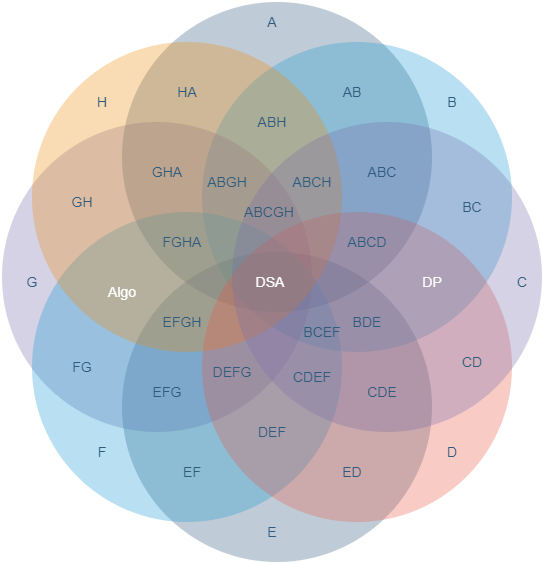

The diagram above was exported from draw.io. Its source (the exported page's mxGraphModel, read from the mxfile embedded in the PNG):
<mxGraphModel dx="852" dy="376" grid="1" gridSize="10" guides="1" tooltips="1" connect="1" arrows="1" fold="1" page="1" pageScale="1" pageWidth="1169" pageHeight="827" background="none" math="0" shadow="0">
  <root>
    <mxCell id="0" />
    <mxCell id="1" parent="0" />
    <mxCell id="21592" value="" style="ellipse;whiteSpace=wrap;html=1;aspect=fixed;rounded=1;shadow=0;labelBackgroundColor=none;strokeColor=none;strokeWidth=3;fillColor=#2f5b7c;gradientColor=none;fontFamily=Helvetica;fontSize=14;fontColor=#AE4132;align=center;opacity=30;" parent="1" vertex="1">
      <mxGeometry x="434.5" y="383.5" width="310" height="310" as="geometry" />
    </mxCell>
    <mxCell id="21593" value="" style="ellipse;whiteSpace=wrap;html=1;aspect=fixed;rounded=1;shadow=0;labelBackgroundColor=none;strokeColor=none;strokeWidth=3;fillColor=#2f5b7c;gradientColor=none;fontFamily=Helvetica;fontSize=14;fontColor=#AE4132;align=center;opacity=30;" parent="1" vertex="1">
      <mxGeometry x="434.5" y="133.5" width="310" height="310" as="geometry" />
    </mxCell>
    <mxCell id="21594" value="" style="ellipse;whiteSpace=wrap;html=1;aspect=fixed;rounded=1;shadow=0;labelBackgroundColor=none;strokeColor=none;strokeWidth=3;fillColor=#1699D3;gradientColor=none;fontFamily=Helvetica;fontSize=14;fontColor=#AE4132;align=center;opacity=30;" parent="1" vertex="1">
      <mxGeometry x="514.5" y="173.5" width="310" height="310" as="geometry" />
    </mxCell>
    <mxCell id="21595" value="" style="ellipse;whiteSpace=wrap;html=1;aspect=fixed;rounded=1;shadow=0;labelBackgroundColor=none;strokeColor=none;strokeWidth=3;fillColor=#736CA8;gradientColor=none;fontFamily=Helvetica;fontSize=14;fontColor=#AE4132;align=center;opacity=30;" parent="1" vertex="1">
      <mxGeometry x="314.5" y="253.5" width="310" height="310" as="geometry" />
    </mxCell>
    <mxCell id="21596" value="" style="ellipse;whiteSpace=wrap;html=1;aspect=fixed;rounded=1;shadow=0;labelBackgroundColor=none;strokeColor=none;strokeWidth=3;fillColor=#1699D3;gradientColor=none;fontFamily=Helvetica;fontSize=14;fontColor=#AE4132;align=center;opacity=30;" parent="1" vertex="1">
      <mxGeometry x="344.5" y="343.5" width="310" height="310" as="geometry" />
    </mxCell>
    <mxCell id="21597" value="" style="ellipse;whiteSpace=wrap;html=1;aspect=fixed;rounded=1;shadow=0;labelBackgroundColor=none;strokeColor=none;strokeWidth=3;fillColor=#F08705;gradientColor=none;fontFamily=Helvetica;fontSize=14;fontColor=#AE4132;align=center;opacity=30;" parent="1" vertex="1">
      <mxGeometry x="344.5" y="173.5" width="310" height="310" as="geometry" />
    </mxCell>
    <mxCell id="21598" value="" style="ellipse;whiteSpace=wrap;html=1;aspect=fixed;rounded=1;shadow=0;labelBackgroundColor=none;strokeColor=none;strokeWidth=3;fillColor=#E85642;gradientColor=none;fontFamily=Helvetica;fontSize=14;fontColor=#AE4132;align=center;opacity=30;" parent="1" vertex="1">
      <mxGeometry x="514.5" y="343.5" width="310" height="310" as="geometry" />
    </mxCell>
    <mxCell id="21599" value="" style="ellipse;whiteSpace=wrap;html=1;aspect=fixed;rounded=1;shadow=0;labelBackgroundColor=none;strokeColor=none;strokeWidth=3;fillColor=#736CA8;gradientColor=none;fontFamily=Helvetica;fontSize=14;fontColor=#AE4132;align=center;opacity=30;" parent="1" vertex="1">
      <mxGeometry x="544.5" y="253.5" width="310" height="310" as="geometry" />
    </mxCell>
    <mxCell id="21600" value="H" style="text;html=1;strokeColor=none;fillColor=none;align=center;verticalAlign=middle;whiteSpace=wrap;rounded=0;shadow=0;labelBackgroundColor=none;fontFamily=Helvetica;fontSize=14;fontColor=#2F5B7C;" parent="1" vertex="1">
      <mxGeometry x="394.5" y="223.5" width="40" height="20" as="geometry" />
    </mxCell>
    <mxCell id="21601" value="G" style="text;html=1;strokeColor=none;fillColor=none;align=center;verticalAlign=middle;whiteSpace=wrap;rounded=0;shadow=0;labelBackgroundColor=none;fontFamily=Helvetica;fontSize=14;fontColor=#2F5B7C;" parent="1" vertex="1">
      <mxGeometry x="324.5" y="403.5" width="40" height="20" as="geometry" />
    </mxCell>
    <mxCell id="21602" value="F" style="text;html=1;strokeColor=none;fillColor=none;align=center;verticalAlign=middle;whiteSpace=wrap;rounded=0;shadow=0;labelBackgroundColor=none;fontFamily=Helvetica;fontSize=14;fontColor=#2F5B7C;" parent="1" vertex="1">
      <mxGeometry x="394.5" y="573.5" width="40" height="20" as="geometry" />
    </mxCell>
    <mxCell id="21603" value="E" style="text;html=1;strokeColor=none;fillColor=none;align=center;verticalAlign=middle;whiteSpace=wrap;rounded=0;shadow=0;labelBackgroundColor=none;fontFamily=Helvetica;fontSize=14;fontColor=#2F5B7C;" parent="1" vertex="1">
      <mxGeometry x="564.5" y="653.5" width="40" height="20" as="geometry" />
    </mxCell>
    <mxCell id="21604" value="D" style="text;html=1;strokeColor=none;fillColor=none;align=center;verticalAlign=middle;whiteSpace=wrap;rounded=0;shadow=0;labelBackgroundColor=none;fontFamily=Helvetica;fontSize=14;fontColor=#2F5B7C;" parent="1" vertex="1">
      <mxGeometry x="744.5" y="573.5" width="40" height="20" as="geometry" />
    </mxCell>
    <mxCell id="21605" value="C" style="text;html=1;strokeColor=none;fillColor=none;align=center;verticalAlign=middle;whiteSpace=wrap;rounded=0;shadow=0;labelBackgroundColor=none;fontFamily=Helvetica;fontSize=14;fontColor=#2F5B7C;" parent="1" vertex="1">
      <mxGeometry x="814.5" y="403.5" width="40" height="20" as="geometry" />
    </mxCell>
    <mxCell id="21606" value="B" style="text;html=1;strokeColor=none;fillColor=none;align=center;verticalAlign=middle;whiteSpace=wrap;rounded=0;shadow=0;labelBackgroundColor=none;fontFamily=Helvetica;fontSize=14;fontColor=#2F5B7C;" parent="1" vertex="1">
      <mxGeometry x="744.5" y="223.5" width="40" height="20" as="geometry" />
    </mxCell>
    <mxCell id="21607" value="A" style="text;html=1;strokeColor=none;fillColor=none;align=center;verticalAlign=middle;whiteSpace=wrap;rounded=0;shadow=0;labelBackgroundColor=none;fontFamily=Helvetica;fontSize=14;fontColor=#2F5B7C;" parent="1" vertex="1">
      <mxGeometry x="564.5" y="143.5" width="40" height="20" as="geometry" />
    </mxCell>
    <mxCell id="21608" value="HA" style="text;html=1;strokeColor=none;fillColor=none;align=center;verticalAlign=middle;whiteSpace=wrap;rounded=0;shadow=0;labelBackgroundColor=none;fontFamily=Helvetica;fontSize=14;fontColor=#2F5B7C;" parent="1" vertex="1">
      <mxGeometry x="479.5" y="213.5" width="40" height="20" as="geometry" />
    </mxCell>
    <mxCell id="21609" value="AB" style="text;html=1;strokeColor=none;fillColor=none;align=center;verticalAlign=middle;whiteSpace=wrap;rounded=0;shadow=0;labelBackgroundColor=none;fontFamily=Helvetica;fontSize=14;fontColor=#2F5B7C;" parent="1" vertex="1">
      <mxGeometry x="644.5" y="213.5" width="40" height="20" as="geometry" />
    </mxCell>
    <mxCell id="21610" value="ABC" style="text;html=1;strokeColor=none;fillColor=none;align=center;verticalAlign=middle;whiteSpace=wrap;rounded=0;shadow=0;labelBackgroundColor=none;fontFamily=Helvetica;fontSize=14;fontColor=#2F5B7C;" parent="1" vertex="1">
      <mxGeometry x="674.5" y="293.5" width="40" height="20" as="geometry" />
    </mxCell>
    <mxCell id="21611" value="BC" style="text;html=1;strokeColor=none;fillColor=none;align=center;verticalAlign=middle;whiteSpace=wrap;rounded=0;shadow=0;labelBackgroundColor=none;fontFamily=Helvetica;fontSize=14;fontColor=#2F5B7C;" parent="1" vertex="1">
      <mxGeometry x="764.5" y="328.5" width="40" height="20" as="geometry" />
    </mxCell>
    <mxCell id="21612" value="&lt;font color=&quot;#ffffff&quot;&gt;DP&lt;/font&gt;" style="text;html=1;strokeColor=none;fillColor=none;align=center;verticalAlign=middle;whiteSpace=wrap;rounded=0;shadow=0;labelBackgroundColor=none;fontFamily=Helvetica;fontSize=14;fontColor=#2F5B7C;" parent="1" vertex="1">
      <mxGeometry x="724.5" y="403.5" width="40" height="20" as="geometry" />
    </mxCell>
    <mxCell id="21613" value="CD" style="text;html=1;strokeColor=none;fillColor=none;align=center;verticalAlign=middle;whiteSpace=wrap;rounded=0;shadow=0;labelBackgroundColor=none;fontFamily=Helvetica;fontSize=14;fontColor=#2F5B7C;" parent="1" vertex="1">
      <mxGeometry x="764.5" y="483.5" width="40" height="20" as="geometry" />
    </mxCell>
    <mxCell id="21614" value="ED" style="text;html=1;strokeColor=none;fillColor=none;align=center;verticalAlign=middle;whiteSpace=wrap;rounded=0;shadow=0;labelBackgroundColor=none;fontFamily=Helvetica;fontSize=14;fontColor=#2F5B7C;" parent="1" vertex="1">
      <mxGeometry x="644.5" y="593.5" width="40" height="20" as="geometry" />
    </mxCell>
    <mxCell id="21615" value="CDE" style="text;html=1;strokeColor=none;fillColor=none;align=center;verticalAlign=middle;whiteSpace=wrap;rounded=0;shadow=0;labelBackgroundColor=none;fontFamily=Helvetica;fontSize=14;fontColor=#2F5B7C;" parent="1" vertex="1">
      <mxGeometry x="674.5" y="513.5" width="40" height="20" as="geometry" />
    </mxCell>
    <mxCell id="21616" value="EF" style="text;html=1;strokeColor=none;fillColor=none;align=center;verticalAlign=middle;whiteSpace=wrap;rounded=0;shadow=0;labelBackgroundColor=none;fontFamily=Helvetica;fontSize=14;fontColor=#2F5B7C;" parent="1" vertex="1">
      <mxGeometry x="484.5" y="593.5" width="40" height="20" as="geometry" />
    </mxCell>
    <mxCell id="21617" value="DEF" style="text;html=1;strokeColor=none;fillColor=none;align=center;verticalAlign=middle;whiteSpace=wrap;rounded=0;shadow=0;labelBackgroundColor=none;fontFamily=Helvetica;fontSize=14;fontColor=#2F5B7C;" parent="1" vertex="1">
      <mxGeometry x="564.5" y="553.5" width="40" height="20" as="geometry" />
    </mxCell>
    <mxCell id="21618" value="EFG" style="text;html=1;strokeColor=none;fillColor=none;align=center;verticalAlign=middle;whiteSpace=wrap;rounded=0;shadow=0;labelBackgroundColor=none;fontFamily=Helvetica;fontSize=14;fontColor=#2F5B7C;" parent="1" vertex="1">
      <mxGeometry x="459.5" y="513.5" width="40" height="20" as="geometry" />
    </mxCell>
    <mxCell id="21619" value="FG" style="text;html=1;strokeColor=none;fillColor=none;align=center;verticalAlign=middle;whiteSpace=wrap;rounded=0;shadow=0;labelBackgroundColor=none;fontFamily=Helvetica;fontSize=14;fontColor=#2F5B7C;" parent="1" vertex="1">
      <mxGeometry x="374.5" y="488.5" width="40" height="20" as="geometry" />
    </mxCell>
    <mxCell id="21620" value="&lt;font color=&quot;#ffffff&quot;&gt;Algo&lt;/font&gt;" style="text;html=1;strokeColor=none;fillColor=none;align=center;verticalAlign=middle;whiteSpace=wrap;rounded=0;shadow=0;labelBackgroundColor=none;fontFamily=Helvetica;fontSize=14;fontColor=#2F5B7C;" parent="1" vertex="1">
      <mxGeometry x="414.5" y="413.5" width="40" height="20" as="geometry" />
    </mxCell>
    <mxCell id="21621" value="GH" style="text;html=1;strokeColor=none;fillColor=none;align=center;verticalAlign=middle;whiteSpace=wrap;rounded=0;shadow=0;labelBackgroundColor=none;fontFamily=Helvetica;fontSize=14;fontColor=#2F5B7C;" parent="1" vertex="1">
      <mxGeometry x="374.5" y="323.5" width="40" height="20" as="geometry" />
    </mxCell>
    <mxCell id="21622" value="GHA" style="text;html=1;strokeColor=none;fillColor=none;align=center;verticalAlign=middle;whiteSpace=wrap;rounded=0;shadow=0;labelBackgroundColor=none;fontFamily=Helvetica;fontSize=14;fontColor=#2F5B7C;" parent="1" vertex="1">
      <mxGeometry x="459.5" y="293.5" width="40" height="20" as="geometry" />
    </mxCell>
    <mxCell id="21623" value="ABH" style="text;html=1;strokeColor=none;fillColor=none;align=center;verticalAlign=middle;whiteSpace=wrap;rounded=0;shadow=0;labelBackgroundColor=none;fontFamily=Helvetica;fontSize=14;fontColor=#2F5B7C;" parent="1" vertex="1">
      <mxGeometry x="564.5" y="243.5" width="40" height="20" as="geometry" />
    </mxCell>
    <mxCell id="21624" value="BDE" style="text;html=1;strokeColor=none;fillColor=none;align=center;verticalAlign=middle;whiteSpace=wrap;rounded=0;shadow=0;labelBackgroundColor=none;fontFamily=Helvetica;fontSize=14;fontColor=#2F5B7C;" parent="1" vertex="1">
      <mxGeometry x="659.5" y="443.5" width="40" height="20" as="geometry" />
    </mxCell>
    <mxCell id="21625" value="CDEF" style="text;html=1;strokeColor=none;fillColor=none;align=center;verticalAlign=middle;whiteSpace=wrap;rounded=0;shadow=0;labelBackgroundColor=none;fontFamily=Helvetica;fontSize=14;fontColor=#2F5B7C;" parent="1" vertex="1">
      <mxGeometry x="604.5" y="498.5" width="40" height="20" as="geometry" />
    </mxCell>
    <mxCell id="21626" value="DEFG" style="text;html=1;strokeColor=none;fillColor=none;align=center;verticalAlign=middle;whiteSpace=wrap;rounded=0;shadow=0;labelBackgroundColor=none;fontFamily=Helvetica;fontSize=14;fontColor=#2F5B7C;" parent="1" vertex="1">
      <mxGeometry x="524.5" y="493.5" width="40" height="20" as="geometry" />
    </mxCell>
    <mxCell id="21627" value="EFGH" style="text;html=1;strokeColor=none;fillColor=none;align=center;verticalAlign=middle;whiteSpace=wrap;rounded=0;shadow=0;labelBackgroundColor=none;fontFamily=Helvetica;fontSize=14;fontColor=#2F5B7C;" parent="1" vertex="1">
      <mxGeometry x="474.5" y="443.5" width="40" height="20" as="geometry" />
    </mxCell>
    <mxCell id="21628" value="FGHA" style="text;html=1;strokeColor=none;fillColor=none;align=center;verticalAlign=middle;whiteSpace=wrap;rounded=0;shadow=0;labelBackgroundColor=none;fontFamily=Helvetica;fontSize=14;fontColor=#2F5B7C;" parent="1" vertex="1">
      <mxGeometry x="474.5" y="363.5" width="40" height="20" as="geometry" />
    </mxCell>
    <mxCell id="21629" value="ABGH" style="text;html=1;strokeColor=none;fillColor=none;align=center;verticalAlign=middle;whiteSpace=wrap;rounded=0;shadow=0;labelBackgroundColor=none;fontFamily=Helvetica;fontSize=14;fontColor=#2F5B7C;" parent="1" vertex="1">
      <mxGeometry x="519.5" y="303.5" width="40" height="20" as="geometry" />
    </mxCell>
    <mxCell id="21630" value="ABCH" style="text;html=1;strokeColor=none;fillColor=none;align=center;verticalAlign=middle;whiteSpace=wrap;rounded=0;shadow=0;labelBackgroundColor=none;fontFamily=Helvetica;fontSize=14;fontColor=#2F5B7C;" parent="1" vertex="1">
      <mxGeometry x="604.5" y="303.5" width="40" height="20" as="geometry" />
    </mxCell>
    <mxCell id="21631" value="ABCD" style="text;html=1;strokeColor=none;fillColor=none;align=center;verticalAlign=middle;whiteSpace=wrap;rounded=0;shadow=0;labelBackgroundColor=none;fontFamily=Helvetica;fontSize=14;fontColor=#2F5B7C;" parent="1" vertex="1">
      <mxGeometry x="659.5" y="363.5" width="40" height="20" as="geometry" />
    </mxCell>
    <mxCell id="21632" value="BCEF" style="text;html=1;strokeColor=none;fillColor=none;align=center;verticalAlign=middle;whiteSpace=wrap;rounded=0;shadow=0;labelBackgroundColor=none;fontFamily=Helvetica;fontSize=14;fontColor=#2F5B7C;" parent="1" vertex="1">
      <mxGeometry x="614.5" y="453.5" width="40" height="20" as="geometry" />
    </mxCell>
    <mxCell id="21633" value="ABCGH" style="text;html=1;strokeColor=none;fillColor=none;align=center;verticalAlign=middle;whiteSpace=wrap;rounded=0;shadow=0;labelBackgroundColor=none;fontFamily=Helvetica;fontSize=14;fontColor=#2F5B7C;" parent="1" vertex="1">
      <mxGeometry x="561.5" y="333.5" width="40" height="20" as="geometry" />
    </mxCell>
    <mxCell id="21634" value="&lt;font color=&quot;#ffffff&quot;&gt;DSA&lt;/font&gt;" style="text;html=1;strokeColor=none;fillColor=none;align=center;verticalAlign=middle;whiteSpace=wrap;rounded=0;shadow=0;labelBackgroundColor=none;fontFamily=Helvetica;fontSize=14;fontColor=#2F5B7C;" parent="1" vertex="1">
      <mxGeometry x="562.5" y="403.5" width="40" height="20" as="geometry" />
    </mxCell>
  </root>
</mxGraphModel>